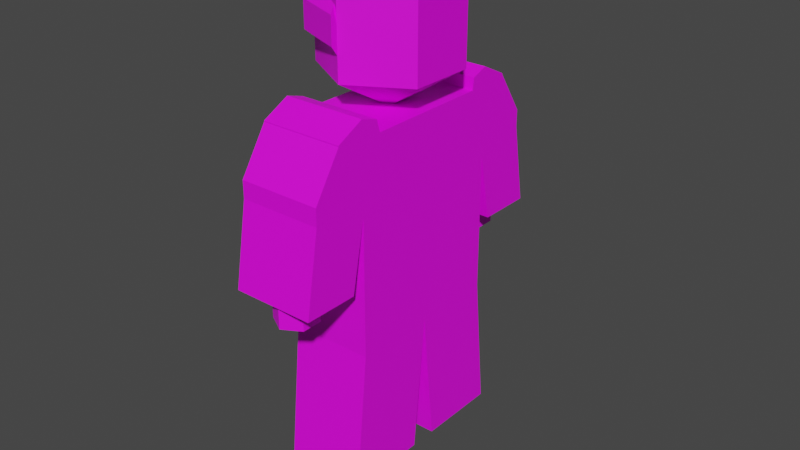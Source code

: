 # Source: pa.blend  (saved by Blender 3.3.6; exported with 4.5.12 LTS)
import bpy
from mathutils import Matrix  # noqa: F401  (used for matrix-valued properties, if any)

bpy.ops.wm.read_factory_settings(use_empty=True)
scene = bpy.context.scene
scene.name = 'Scene'

# ---- collections
col_collection_2 = bpy.data.collections.new('Collection 2'); scene.collection.children.link(col_collection_2)

# ---- images (referenced by path relative to the original .blend; pixels are not part of the script)
import os
ASSET_DIR = os.environ.get("B2B_ASSET_DIR", "")  # directory of the original .blend (textures are referenced by path, not embedded)
HERE = os.path.dirname(os.path.abspath(__file__))  # packed textures are extracted next to this script under _unpacked/

def load_image(name, relpath, width, height, colorspace="sRGB"):
    """Load a texture the original file referenced (path relative to the .blend, or extracted next to this script)."""
    p = next((c for c in (os.path.join(HERE, relpath), os.path.join(ASSET_DIR, relpath)) if relpath and os.path.exists(c)), "")
    if p:
        img = bpy.data.images.load(p, check_existing=True)
        img.name = name
    else:  # same state as the original file: an image datablock whose file is absent (Cycles renders it pink)
        img = bpy.data.images.new(name, width, height)
        img.source = "FILE"
        img.filepath = "//" + (relpath or name)
    img.colorspace_settings.name = colorspace
    return img
img_pa_nomouth_png = load_image('pa_nomouth.png', 'pa_nomouth.png', 1024, 1024, 'sRGB')

# ---- materials (node trees are filled in below, after node groups)
mat_material_001 = bpy.data.materials.new('Material.001')
mat_material_001.use_transparent_shadow = False

# ---- material node trees
mat_material_001.use_nodes = True; mat_material_001.node_tree.nodes.clear()
_N = mat_material_001.node_tree.nodes; _L = mat_material_001.node_tree.links
n0 = _N.new('ShaderNodeBsdfPrincipled'); n0.name = 'Principled BSDF'; n0.location = (10, 300)
n0.distribution = 'GGX'
n0.subsurface_method = 'RANDOM_WALK_SKIN'
n0.inputs[3].default_value = 1.45
n0.inputs[27].default_value = (0.0, 0.0, 0.0, 1.0)
n0.inputs[28].default_value = 1.0
n1 = _N.new('ShaderNodeOutputMaterial'); n1.name = 'Material Output'; n1.location = (300, 300)
n2 = _N.new('ShaderNodeTexImage'); n2.name = 'Image Texture'; n2.location = (-280, 260)
n2.image = img_pa_nomouth_png
_L.new(n0.outputs[0], n1.inputs[0])
_L.new(n2.outputs[0], n0.inputs[0])
n1.is_active_output = True

# ---- world
world_world = bpy.data.worlds.new('World'); scene.world = world_world
world_world.use_nodes = True; world_world.node_tree.nodes.clear()
_N = world_world.node_tree.nodes; _L = world_world.node_tree.links
n0 = _N.new('ShaderNodeOutputWorld'); n0.name = 'World Output'; n0.location = (300, 300)
n1 = _N.new('ShaderNodeBackground'); n1.name = 'Background'; n1.location = (10, 300)
n1.inputs[0].default_value = (0.05088, 0.05088, 0.05088, 1.0)
_L.new(n1.outputs[0], n0.inputs[0])
n0.is_active_output = True
world_world.color = (0.05088, 0.05088, 0.05088)
world_world.use_sun_shadow = False
world_world.sun_shadow_jitter_overblur = 0.0

# ---- meshes
me_sphere_002 = bpy.data.meshes.new('Sphere.002')
me_sphere_002.from_pydata([(-0.2219, 0.2219, 1.965), (0.0, 0.194, 1.8), (0.09155, 0.0, 1.776), (0.03474, -0.1372, 1.776), (-0.3138, 0.0, 1.965), (-0.1372, -0.1372, 1.8), (0.0, -0.3138, 1.849), (0.0, -0.194, 1.684), (-0.2219, -0.2219, 1.965), (0.0, -0.194, 1.8), (-0.2219, -0.2219, 1.849), (-0.1372, -0.1372, 1.684), (0.0, 0.0, 1.621), (0.0, -0.3138, 1.965), (-0.3138, 0.0, 1.849), (-0.194, 0.0, 1.804), (0.0, 0.3138, 1.965), (-0.194, 0.0, 1.92), (0.03474, 0.1372, 1.776), (0.0, 0.3138, 1.849), (0.0, 0.194, 1.684), (-0.1372, 0.1372, 1.8), (-0.2219, 0.2219, 1.849), (-0.1372, 0.1372, 1.684), (0.0, 0.2858, 1.704), (0.2475, 0.1429, 2.034), (0.2475, 0.1429, 1.704), (0.2475, -0.1429, 2.034), (0.2475, -0.1429, 1.704), (-5.215e-08, -0.2858, 2.034), (-5.215e-08, -0.2858, 1.704), (0.0, 0.0, 1.539), (0.0, 0.0, 2.147), (-0.2475, -0.1429, 2.034), (-0.2475, -0.1429, 1.704), (-0.2475, 0.1429, 2.034), (-0.2475, 0.1429, 1.704), (9.686e-08, 0.2858, 2.034), (-0.173, -0.3719, 0.6677), (-0.173, -0.3719, 1.268), (0.187, -0.3719, 1.268), (-0.173, -0.4919, 1.561), (0.187, -0.4919, 1.561), (-0.173, -0.6119, 1.321), (0.187, -0.6119, 1.321), (-0.173, -0.4319, 0.9677), (0.187, -0.4319, 0.9677), (-0.173, -0.6719, 0.9677), (0.187, -0.6719, 0.9677), (-0.173, -0.4319, 0.06769), (0.187, -0.4319, 0.06769), (0.187, -0.3719, 0.6677), (-0.173, -0.07194, 0.06769), (0.187, -0.07194, 0.06769), (-0.07268, 0.5741, 0.8546), (0.006988, -0.4599, 0.8546), (0.08665, -0.5059, 0.8546), (0.006988, 0.5281, 1.014), (0.08665, -0.5979, 0.8546), (0.006988, 0.5281, 0.8015), (0.006988, 0.4361, 0.8546), (0.006988, -0.6439, 0.9608), (0.006988, -0.6439, 0.8546), (0.006988, -0.5519, 0.8015), (0.006988, -0.5519, 1.014), (-0.07268, -0.5979, 0.8546), (0.08665, 0.4821, 0.8546), (-0.07268, -0.5059, 0.8546), (0.08665, 0.5741, 0.8546), (0.006988, -0.4599, 0.9608), (0.006988, 0.6201, 0.8546), (-0.173, 0.3481, 0.6677), (-0.173, 0.3481, 1.568), (0.187, 0.3481, 1.568), (-0.173, -0.01194, 1.568), (0.187, -0.01194, 0.6677), (0.187, -0.01194, 1.568), (-0.173, 0.3481, 1.268), (0.187, 0.3481, 1.268), (0.187, -0.01194, 1.268), (-0.173, -0.01194, 1.268), (-0.173, 0.4681, 1.561), (0.187, 0.4681, 1.561), (-0.173, 0.5881, 1.321), (0.187, 0.5881, 1.321), (-0.173, 0.4081, 0.9677), (0.187, 0.4081, 0.9677), (-0.173, 0.6481, 0.9677), (0.187, 0.6481, 0.9677), (-0.173, 0.4081, 0.06769), (0.187, 0.4081, 0.06769), (0.187, 0.3481, 0.6677), (-0.173, 0.04806, 0.06769), (-0.173, -0.01194, 0.6677), (0.187, 0.04806, 0.06769), (-0.07268, -0.5979, 0.9608), (0.08665, 0.4821, 0.9608), (-0.07268, -0.5059, 0.9608), (0.08665, 0.5741, 0.9608), (0.006988, 0.6201, 0.9608), (-0.07268, 0.5741, 0.9608), (-0.07268, 0.4821, 0.9608), (-0.07268, 0.4821, 0.8546), (0.08665, -0.5059, 0.9608), (0.006988, 0.4361, 0.9608), (0.08665, -0.5979, 0.9608), (-0.173, -0.3719, 1.646), (0.187, -0.4919, 1.586), (-0.173, -0.4919, 1.586), (-0.173, 0.3481, 1.646), (0.187, 0.4681, 1.586), (-0.173, 0.4681, 1.586), (-0.173, -0.6119, 1.396), (-0.173, -0.4919, 1.581), (0.187, -0.4919, 1.581), (0.187, -0.6119, 1.396), (-0.173, 0.5881, 1.396), (-0.173, 0.4681, 1.581), (0.187, 0.4681, 1.581), (0.187, 0.5881, 1.396), (0.187, -0.3719, 1.568), (-0.173, -0.3719, 1.568), (0.187, -0.3719, 1.646), (0.187, 0.3481, 1.646), (0.187, -0.2759, 1.568), (-0.173, -0.2759, 1.568), (0.187, -0.2931, 1.622), (-0.173, -0.2931, 1.622), (0.187, 0.2709, 1.568), (-0.173, 0.2709, 1.568), (0.187, 0.2776, 1.619), (-0.173, 0.2776, 1.619), (-0.2083, 0.179, 2.005), (-0.2824, 0.0, 2.005), (-0.2083, -0.179, 2.005), (-0.02933, -0.2531, 2.005), (-0.02933, 0.2531, 2.005), (-0.05384, -0.1577, 1.744), (-0.05384, -0.09748, 1.661), (-0.1654, -0.1115, 1.744), (-0.2116, -1.059e-09, 1.744), (-0.05384, 0.1577, 1.744), (-0.05384, 0.09748, 1.661), (-0.1654, 0.1115, 1.744)], [], [(12, 3, 2), (12, 7, 3), (12, 11, 7), (1, 16, 0, 21), (15, 17, 5, 11), (5, 17, 4, 8), (12, 15, 11), (9, 5, 8, 13), (6, 13, 8, 10), (12, 2, 18), (7, 9, 13, 6), (23, 21, 17, 15), (12, 18, 20), (14, 4, 0, 22), (21, 0, 4, 17), (10, 8, 4, 14), (12, 20, 23), (19, 16, 1, 20), (20, 1, 21, 23), (22, 0, 16, 19), (12, 23, 15), (11, 5, 9, 7), (31, 24, 26), (24, 37, 25, 26), (37, 32, 25), (31, 26, 28), (26, 25, 27, 28), (25, 32, 27), (31, 28, 30), (28, 27, 29, 30), (27, 32, 29), (31, 30, 34), (30, 29, 33, 34), (29, 32, 33), (31, 34, 36), (34, 33, 35, 36), (33, 32, 35), (31, 36, 24), (36, 35, 37, 24), (35, 32, 37), (79, 76, 120, 40), (39, 40, 46, 45), (93, 75, 51, 38), (76, 74, 121, 120), (39, 121, 74, 80), (38, 39, 80, 93), (51, 40, 39, 38), (75, 79, 40, 51), (43, 44, 115, 112), (41, 42, 107, 108), (121, 39, 43, 41), (40, 120, 42, 44), (45, 46, 48, 47), (43, 39, 45, 47), (44, 43, 47, 48), (40, 44, 48, 46), (53, 75, 51, 50), (50, 51, 38, 49), (52, 53, 50, 49), (93, 75, 53, 52), (49, 38, 93, 52), (63, 55, 56), (55, 69, 103, 56), (69, 64, 103), (63, 56, 58), (56, 103, 105, 58), (103, 64, 105), (63, 58, 62), (58, 105, 61, 62), (105, 64, 61), (63, 62, 65), (62, 61, 95, 65), (61, 64, 95), (63, 65, 67), (65, 95, 97, 67), (95, 64, 97), (63, 67, 55), (67, 97, 69, 55), (97, 64, 69), (99, 57, 98), (54, 100, 99, 70), (100, 57, 99), (59, 68, 66), (59, 70, 68), (98, 57, 96), (70, 99, 98, 68), (59, 66, 60), (59, 60, 102), (96, 57, 104), (59, 102, 54), (102, 101, 100, 54), (104, 57, 101), (59, 54, 70), (101, 57, 100), (79, 78, 73, 76), (77, 85, 86, 78), (93, 71, 91, 75), (76, 73, 72, 74), (80, 93, 75, 79), (77, 80, 74, 72), (71, 93, 80, 77), (74, 80, 79, 76), (91, 71, 77, 78), (75, 91, 78, 79), (81, 82, 118, 117), (82, 81, 111, 110), (72, 81, 83, 77), (78, 84, 82, 73), (85, 87, 88, 86), (83, 87, 85, 77), (84, 88, 87, 83), (78, 86, 88, 84), (94, 90, 91, 75), (90, 89, 71, 91), (92, 89, 90, 94), (93, 92, 94, 75), (89, 92, 93, 71), (60, 66, 96, 104), (66, 68, 98, 96), (102, 60, 104, 101), (122, 106, 108, 107), (123, 110, 111, 109), (81, 72, 109, 111), (121, 41, 108, 106), (73, 82, 110, 123), (42, 120, 122, 107), (115, 114, 113, 112), (119, 116, 117, 118), (42, 41, 113, 114), (82, 84, 119, 118), (83, 81, 117, 116), (44, 42, 114, 115), (41, 43, 112, 113), (84, 83, 116, 119), (122, 120, 124, 126), (123, 109, 131, 130), (124, 125, 127, 126), (121, 106, 127, 125), (106, 122, 126, 127), (120, 121, 125, 124), (129, 128, 130, 131), (72, 73, 128, 129), (73, 123, 130, 128), (109, 72, 129, 131), (0, 132, 136, 16), (8, 134, 133, 4), (13, 135, 134, 8), (0, 4, 133, 132), (9, 135, 13), (16, 136, 1), (22, 143, 140, 14), (14, 140, 139, 10), (20, 142, 141, 19), (19, 141, 143, 22), (6, 137, 138, 7), (10, 139, 137, 6)])
_uv = me_sphere_002.uv_layers.new(name='UVMap')
_uv.uv.foreach_set('vector', [0.8619, 0.05976, 0.8948, 0.03137, 0.8948, 0.06012, 0.8619, 0.05976, 0.8755, 0.01926, 0.8948, 0.03137, 0.8316, 0.763, 0.8024, 0.7345, 0.8311, 0.7224, 0.8362, 0.8665, 0.8367, 0.9019, 0.7902, 0.9019, 0.8075, 0.8665, 0.7016, 0.8651, 0.7259, 0.8651, 0.7005, 0.8939, 0.6763, 0.8939, 0.8279, 0.4059, 0.8155, 0.4348, 0.7902, 0.4349, 0.8095, 0.3884, 0.8316, 0.763, 0.7902, 0.7635, 0.8024, 0.7345, 0.2078, 0.8851, 0.179, 0.8851, 0.1615, 0.8501, 0.208, 0.8501, 0.09116, 0.8501, 0.1154, 0.8504, 0.1154, 0.8969, 0.09116, 0.8966, 0.8619, 0.05976, 0.8948, 0.06012, 0.8942, 0.08886, 0.8849, 0.3884, 0.8893, 0.4122, 0.8708, 0.4508, 0.8664, 0.4269, 0.6763, 0.8364, 0.7005, 0.8364, 0.7259, 0.8651, 0.7016, 0.8651, 0.8619, 0.05976, 0.8942, 0.08886, 0.8747, 0.1006, 0.8523, 0.2811, 0.8766, 0.2811, 0.8771, 0.3276, 0.8528, 0.3276, 0.8279, 0.4634, 0.8095, 0.4814, 0.7902, 0.4349, 0.8155, 0.4348, 0.8528, 0.2346, 0.8771, 0.2346, 0.8766, 0.2811, 0.8523, 0.2811, 0.8316, 0.763, 0.8316, 0.8037, 0.8028, 0.792, 0.8694, 0.5804, 0.8761, 0.5571, 0.8907, 0.5973, 0.884, 0.6206, 0.8359, 0.8422, 0.8362, 0.8665, 0.8075, 0.8665, 0.8071, 0.8422, 0.2626, 0.8887, 0.2869, 0.8886, 0.2869, 0.9351, 0.2626, 0.9352, 0.8316, 0.763, 0.8028, 0.792, 0.7902, 0.7635, 0.1788, 0.9093, 0.179, 0.8851, 0.2078, 0.8851, 0.2076, 0.9093, 0.07112, 0.4483, 0.01926, 0.4184, 0.07112, 0.3884, 0.4484, 0.7305, 0.5175, 0.7305, 0.518, 0.7824, 0.4489, 0.7824, 0.2652, 0.4183, 0.2137, 0.4486, 0.2134, 0.3884, 0.07112, 0.4483, 0.07112, 0.3884, 0.123, 0.4184, 0.8234, 0.01926, 0.8234, 0.0884, 0.7635, 0.0884, 0.7635, 0.01926, 0.2134, 0.3884, 0.2137, 0.4486, 0.1615, 0.4184, 0.07112, 0.4483, 0.123, 0.4184, 0.123, 0.4783, 0.6314, 0.7823, 0.5623, 0.7823, 0.5633, 0.7304, 0.6325, 0.7304, 0.1615, 0.4184, 0.2137, 0.4486, 0.1615, 0.4783, 0.07112, 0.4483, 0.123, 0.4783, 0.07112, 0.5082, 0.6325, 0.7304, 0.5633, 0.7304, 0.5623, 0.6785, 0.6314, 0.6785, 0.1615, 0.4783, 0.2137, 0.4486, 0.2134, 0.5082, 0.07112, 0.4483, 0.07112, 0.5082, 0.01926, 0.4783, 0.8234, 0.1269, 0.8234, 0.196, 0.7635, 0.196, 0.7635, 0.1269, 0.2134, 0.5082, 0.2137, 0.4486, 0.2652, 0.4782, 0.07112, 0.4483, 0.01926, 0.4783, 0.01926, 0.4184, 0.4489, 0.6786, 0.518, 0.6786, 0.5175, 0.7305, 0.4484, 0.7305, 0.2652, 0.4782, 0.2137, 0.4486, 0.2652, 0.4183, 0.1576, 0.2707, 0.1576, 0.3336, 0.08213, 0.3336, 0.08213, 0.2707, 0.01926, 0.8116, 0.01926, 0.7361, 0.0819, 0.7361, 0.0819, 0.8116, 0.2369, 0.6221, 0.1615, 0.6221, 0.1615, 0.5467, 0.2369, 0.5467, 0.01926, 0.6222, 0.09469, 0.6222, 0.09469, 0.6976, 0.01926, 0.6976, 0.5482, 0.2707, 0.5482, 0.3335, 0.4727, 0.3335, 0.4727, 0.2707, 0.5482, 0.145, 0.5482, 0.2707, 0.4727, 0.2707, 0.4727, 0.145, 0.5238, 0.5145, 0.5238, 0.6401, 0.4484, 0.6401, 0.4484, 0.5145, 0.1576, 0.145, 0.1576, 0.2707, 0.08213, 0.2707, 0.08213, 0.145, 0.6495, 0.09371, 0.725, 0.09371, 0.725, 0.1095, 0.6495, 0.1095, 0.9343, 0.5524, 0.9343, 0.6278, 0.9292, 0.6278, 0.9292, 0.5524, 0.5482, 0.3335, 0.5482, 0.2707, 0.5985, 0.2818, 0.5733, 0.3321, 0.08213, 0.2707, 0.08213, 0.3336, 0.05698, 0.3322, 0.03183, 0.2819, 0.7805, 0.6278, 0.7805, 0.5524, 0.8308, 0.5524, 0.8308, 0.6278, 0.5985, 0.2818, 0.5482, 0.2707, 0.5607, 0.2078, 0.611, 0.2078, 0.725, 0.09371, 0.6495, 0.09371, 0.6495, 0.01926, 0.725, 0.01926, 0.08213, 0.2707, 0.03183, 0.2819, 0.01926, 0.2078, 0.06955, 0.2078, 0.145, 0.01926, 0.1576, 0.145, 0.08213, 0.145, 0.06955, 0.01926, 0.5238, 0.3884, 0.5238, 0.5145, 0.4484, 0.5145, 0.4484, 0.3884, 0.1615, 0.8115, 0.1615, 0.7361, 0.2369, 0.7361, 0.2369, 0.8115, 0.7517, 0.5139, 0.6763, 0.5139, 0.6763, 0.3884, 0.7517, 0.3884, 0.5607, 0.01926, 0.5482, 0.145, 0.4727, 0.145, 0.4853, 0.01926, 0.03595, 0.8693, 0.03595, 0.8886, 0.01926, 0.879, 0.3568, 0.9483, 0.3346, 0.9483, 0.3344, 0.9316, 0.3567, 0.9316, 0.8786, 0.1776, 0.8784, 0.1584, 0.8953, 0.168, 0.03595, 0.8693, 0.01926, 0.879, 0.01926, 0.8597, 0.8886, 0.6591, 0.8886, 0.6814, 0.8694, 0.6814, 0.8694, 0.6591, 0.8953, 0.168, 0.8784, 0.1584, 0.8953, 0.1487, 0.03595, 0.8693, 0.01926, 0.8597, 0.03595, 0.8501, 0.8756, 0.9193, 0.8978, 0.9193, 0.8975, 0.936, 0.8752, 0.936, 0.8953, 0.1487, 0.8784, 0.1584, 0.8786, 0.1391, 0.03595, 0.8693, 0.03595, 0.8501, 0.05265, 0.8597, 0.8752, 0.936, 0.8975, 0.936, 0.8978, 0.9527, 0.8756, 0.9527, 0.8786, 0.1391, 0.8784, 0.1584, 0.8619, 0.1487, 0.03595, 0.8693, 0.05265, 0.8597, 0.05265, 0.879, 0.5816, 0.935, 0.5816, 0.9572, 0.5623, 0.9572, 0.5623, 0.935, 0.8619, 0.1487, 0.8784, 0.1584, 0.8619, 0.168, 0.03595, 0.8693, 0.05265, 0.879, 0.03595, 0.8886, 0.3567, 0.965, 0.3344, 0.965, 0.3346, 0.9483, 0.3568, 0.9483, 0.8619, 0.168, 0.8784, 0.1584, 0.8786, 0.1776, 0.8752, 0.8519, 0.892, 0.8613, 0.8752, 0.8711, 0.01942, 0.9271, 0.04168, 0.9271, 0.04151, 0.9438, 0.01926, 0.9438, 0.8919, 0.8422, 0.892, 0.8613, 0.8752, 0.8519, 0.3511, 0.8738, 0.3511, 0.8546, 0.3678, 0.8642, 0.3511, 0.8738, 0.3344, 0.8642, 0.3511, 0.8546, 0.8752, 0.8711, 0.892, 0.8613, 0.8919, 0.8808, 0.01926, 0.9438, 0.04151, 0.9438, 0.04168, 0.9605, 0.01942, 0.9605, 0.3511, 0.8738, 0.3678, 0.8642, 0.3678, 0.8835, 0.3511, 0.8738, 0.3678, 0.8835, 0.3511, 0.8931, 0.8919, 0.8808, 0.892, 0.8613, 0.9086, 0.8711, 0.3511, 0.8738, 0.3511, 0.8931, 0.3344, 0.8835, 0.4676, 0.9351, 0.4676, 0.9573, 0.4484, 0.9573, 0.4484, 0.9351, 0.9086, 0.8711, 0.892, 0.8613, 0.9086, 0.8519, 0.3511, 0.8738, 0.3344, 0.8835, 0.3344, 0.8642, 0.9086, 0.8519, 0.892, 0.8613, 0.8919, 0.8422, 0.1576, 0.2707, 0.233, 0.2707, 0.233, 0.3336, 0.1576, 0.3336, 0.3344, 0.7406, 0.3968, 0.7406, 0.3968, 0.816, 0.3344, 0.816, 0.2369, 0.6221, 0.2369, 0.6976, 0.1615, 0.6976, 0.1615, 0.6221, 0.01926, 0.6222, 0.01926, 0.5467, 0.09469, 0.5467, 0.09469, 0.6222, 0.3344, 0.6393, 0.3344, 0.5136, 0.4098, 0.5136, 0.4098, 0.6393, 0.3973, 0.2707, 0.4727, 0.2707, 0.4727, 0.3335, 0.3973, 0.3335, 0.3973, 0.145, 0.4727, 0.145, 0.4727, 0.2707, 0.3973, 0.2707, 0.3344, 0.7021, 0.3344, 0.6393, 0.4098, 0.6393, 0.4098, 0.7021, 0.5623, 0.5143, 0.6378, 0.5143, 0.6378, 0.64, 0.5623, 0.64, 0.1576, 0.145, 0.233, 0.145, 0.233, 0.2707, 0.1576, 0.2707, 0.9513, 0.8422, 0.9513, 0.9177, 0.9471, 0.9177, 0.9471, 0.8422, 0.9329, 0.3884, 0.9329, 0.4638, 0.9278, 0.4638, 0.9278, 0.3884, 0.3973, 0.3335, 0.3721, 0.3321, 0.347, 0.2818, 0.3973, 0.2707, 0.233, 0.2707, 0.2833, 0.2819, 0.2582, 0.3322, 0.233, 0.3336, 0.8138, 0.31, 0.7635, 0.31, 0.7635, 0.2346, 0.8138, 0.2346, 0.347, 0.2818, 0.3344, 0.2078, 0.3847, 0.2078, 0.3973, 0.2707, 0.725, 0.2424, 0.725, 0.3167, 0.6495, 0.3167, 0.6495, 0.2424, 0.233, 0.2707, 0.2456, 0.2078, 0.2959, 0.2078, 0.2833, 0.2819, 0.1701, 0.01926, 0.2456, 0.01926, 0.233, 0.145, 0.1576, 0.145, 0.5623, 0.3884, 0.6378, 0.3884, 0.6378, 0.5143, 0.5623, 0.5143, 0.6763, 0.7979, 0.6763, 0.7224, 0.7517, 0.7224, 0.7517, 0.7979, 0.3344, 0.5136, 0.3344, 0.3884, 0.4098, 0.3884, 0.4098, 0.5136, 0.3847, 0.01926, 0.4601, 0.01926, 0.4727, 0.145, 0.3973, 0.145, 0.9564, 0.1558, 0.956, 0.1725, 0.9338, 0.1725, 0.9341, 0.1558, 0.6763, 0.9324, 0.6955, 0.9324, 0.6955, 0.9546, 0.6763, 0.9546, 0.956, 0.1391, 0.9564, 0.1558, 0.9341, 0.1558, 0.9338, 0.1391, 0.5875, 0.821, 0.5875, 0.8964, 0.5623, 0.8962, 0.5623, 0.8208, 0.4734, 0.8963, 0.4484, 0.8966, 0.4484, 0.8211, 0.4734, 0.8209, 0.3721, 0.3321, 0.3973, 0.3335, 0.3973, 0.3498, 0.3721, 0.3373, 0.5482, 0.3335, 0.5733, 0.3321, 0.5733, 0.3373, 0.5482, 0.3498, 0.233, 0.3336, 0.2582, 0.3322, 0.2582, 0.3373, 0.233, 0.3499, 0.05698, 0.3322, 0.08213, 0.3336, 0.08213, 0.3499, 0.05698, 0.3373, 0.725, 0.1095, 0.725, 0.149, 0.6495, 0.149, 0.6495, 0.1095, 0.725, 0.2266, 0.6495, 0.2266, 0.6495, 0.1875, 0.725, 0.1875, 0.9375, 0.01926, 0.9375, 0.0947, 0.9333, 0.0947, 0.9333, 0.01926, 0.2582, 0.3322, 0.2833, 0.2819, 0.2833, 0.2976, 0.2582, 0.3363, 0.347, 0.2818, 0.3721, 0.3321, 0.3721, 0.3363, 0.347, 0.2976, 0.03183, 0.2819, 0.05698, 0.3322, 0.05698, 0.3363, 0.03183, 0.2976, 0.5733, 0.3321, 0.5985, 0.2818, 0.5985, 0.2976, 0.5733, 0.3363, 0.725, 0.2424, 0.6495, 0.2424, 0.6495, 0.2266, 0.725, 0.2266, 0.08213, 0.3499, 0.08213, 0.3336, 0.1023, 0.3336, 0.09866, 0.3449, 0.4734, 0.8963, 0.4734, 0.8209, 0.4882, 0.821, 0.4882, 0.8964, 0.2869, 0.7746, 0.2869, 0.8501, 0.2755, 0.8501, 0.2755, 0.7746, 0.5482, 0.3335, 0.5482, 0.3498, 0.5316, 0.3448, 0.528, 0.3335, 0.5875, 0.8964, 0.5875, 0.821, 0.604, 0.8209, 0.604, 0.8963, 0.2956, 0.5467, 0.2956, 0.6221, 0.2755, 0.6221, 0.2755, 0.5467, 0.8809, 0.7224, 0.8809, 0.7979, 0.8701, 0.7979, 0.8701, 0.7224, 0.2755, 0.7361, 0.2755, 0.6607, 0.2916, 0.6607, 0.2916, 0.7361, 0.233, 0.3336, 0.233, 0.3499, 0.2182, 0.3443, 0.2168, 0.3336, 0.3973, 0.3498, 0.3973, 0.3335, 0.4134, 0.3335, 0.412, 0.3442, 0.9714, 0.3893, 0.9807, 0.3884, 0.9807, 0.4289, 0.9714, 0.4396, 0.8771, 0.2346, 0.8856, 0.2436, 0.8852, 0.2811, 0.8766, 0.2811, 0.9807, 0.7737, 0.9713, 0.763, 0.9713, 0.7224, 0.9807, 0.7234, 0.8771, 0.3276, 0.8766, 0.2811, 0.8852, 0.2811, 0.8856, 0.3186, 0.8893, 0.4122, 0.8849, 0.4569, 0.8708, 0.4508, 0.8761, 0.5571, 0.8907, 0.5524, 0.8907, 0.5973, 0.6955, 0.5716, 0.7074, 0.5948, 0.6977, 0.6181, 0.6763, 0.6181, 0.6763, 0.6181, 0.6977, 0.6181, 0.7074, 0.6415, 0.6955, 0.6647, 0.9328, 0.7652, 0.9194, 0.7811, 0.9194, 0.7596, 0.9328, 0.7224, 0.742, 0.5524, 0.7308, 0.5851, 0.7074, 0.5948, 0.6955, 0.5716, 0.9241, 0.2346, 0.9375, 0.2718, 0.9375, 0.2932, 0.9241, 0.2773, 0.6955, 0.6647, 0.7074, 0.6415, 0.7308, 0.6512, 0.742, 0.6839])
me_sphere_002.materials.append(mat_material_001)
me_sphere_002.update()
arm_armature = bpy.data.armatures.new('Armature')  # bones are not reproduced

# ---- objects
ob_armature_matador = bpy.data.objects.new('Armature.matador', arm_armature)
ob_body = bpy.data.objects.new('Body', me_sphere_002)

# ---- transforms, parenting, visibility, modifiers, constraints
ob_armature_matador.location = (0.0, 0.0, 0.0)
ob_armature_matador.show_in_front = True
ob_body.parent = ob_armature_matador
ob_body.location = (0.0, 0.0, 0.0)
_vg = ob_body.vertex_groups.new(name='Root')
for _i, _w in zip([89, 92, 94], [0.04567, 0.6942, 0.07328]): _vg.add([_i], _w, 'REPLACE')
_vg = ob_body.vertex_groups.new(name='Body')
for _i, _w in zip([40, 46, 74, 76, 78, 79, 80, 86], [0.05898, 0.01301, 0.086, 0.3085, 0.06073, 0.9295, 0.02229, 0.01497]): _vg.add([_i], _w, 'REPLACE')
_vg = ob_body.vertex_groups.new(name='Spine1')
for _i, _w in zip([38, 51, 52, 53, 71, 75, 91, 92, 93, 94], [0.1158, 0.1258, 0.07076, 0.04284, 0.1127, 0.917, 0.1228, 0.06345, 0.9199, 0.04501]): _vg.add([_i], _w, 'REPLACE')
_vg = ob_body.vertex_groups.new(name='Spine2')
for _i, _w in zip([39, 45, 74, 76, 77, 80, 85], [0.05066, 0.00235, 0.282, 0.07386, 0.0524, 0.8574, 0.004217]): _vg.add([_i], _w, 'REPLACE')
_vg = ob_body.vertex_groups.new(name='Spine3')
for _i, _w in zip([24, 25, 26, 27, 28, 29, 30, 31, 33, 34, 35, 36, 37], [0.4025, 0.0, 0.0, 0.0, 0.0, 0.1028, 0.437, 1.0, 0.0842, 0.4219, 0.0842, 0.4219, 0.1023]): _vg.add([_i], _w, 'REPLACE')
_vg = ob_body.vertex_groups.new(name='Head')
for _i, _w in zip([0, 1, 2, 3, 4, 5, 6, 7, 8, 9, 10, 11, 12, 13, 14, 15, 16, 17, 18, 19, 20, 21, 22, 23, 24, 25, 26, 27, 28, 29, 30, 32, 33, 34, 35, 36, 37, 132, 133, 134, 135, 136, 137, 138, 139, 140, 141, 142, 143], [1.0, 1.0, 1.0, 1.0, 1.0, 1.0, 1.0, 1.0, 1.0, 1.0, 1.0, 1.0, 1.0, 1.0, 1.0, 1.0, 1.0, 1.0, 1.0, 1.0, 1.0, 1.0, 1.0, 1.0, 0.5975, 1.0, 1.0, 1.0, 1.0, 0.8972, 0.563, 1.0, 0.9158, 0.5781, 0.9158, 0.5781, 0.8977, 1.0, 1.0, 1.0, 1.0, 1.0, 1.0, 1.0, 1.0, 1.0, 1.0, 1.0, 1.0]): _vg.add([_i], _w, 'REPLACE')
_vg = ob_body.vertex_groups.new(name='Shoulder.L')
for _i, _w in zip([72, 73, 74, 76, 78, 81, 82, 83, 84, 85, 86, 87, 88, 109, 110, 111, 116, 117, 118, 119, 123, 128, 129, 130, 131], [0.4523, 0.4502, 0.1403, 0.1395, 0.002177, 0.4302, 0.4306, 0.03015, 0.03458, 0.01137, 0.01233, 0.01852, 0.02018, 0.4563, 0.4466, 0.4436, 0.112, 0.4429, 0.4344, 0.1137, 0.4597, 0.4099, 0.3753, 0.4299, 0.4082]): _vg.add([_i], _w, 'REPLACE')
_vg = ob_body.vertex_groups.new(name='Arm.L')
for _i, _w in zip([71, 72, 73, 74, 76, 77, 78, 80, 81, 82, 83, 84, 85, 86, 87, 88, 91, 109, 110, 111, 116, 117, 118, 119, 123, 128, 129, 130, 131], [0.03795, 0.5165, 0.513, 0.1715, 0.1665, 0.8822, 0.8737, 0.02538, 0.5621, 0.5603, 0.9448, 0.9403, 0.9026, 0.8989, 0.9167, 0.9154, 0.04848, 0.5328, 0.545, 0.5495, 0.8775, 0.5507, 0.5573, 0.8743, 0.5268, 0.5648, 0.6046, 0.549, 0.5753]): _vg.add([_i], _w, 'REPLACE')
_vg = ob_body.vertex_groups.new(name='Forearm.L')
_vg.add([54, 57, 59, 60, 66, 68, 70, 96, 98, 99, 100, 101, 102, 104], 1.0, 'REPLACE')
_vg = ob_body.vertex_groups.new(name='Shoulder.R')
for _i, _w in zip([40, 41, 42, 43, 44, 45, 46, 47, 48, 74, 76, 106, 107, 108, 112, 113, 114, 115, 120, 121, 122, 124, 125, 126, 127], [0.0002471, 0.4307, 0.4298, 0.02656, 0.03801, 0.009998, 0.01144, 0.01701, 0.0203, 0.1415, 0.1381, 0.4619, 0.4418, 0.4476, 0.1097, 0.438, 0.4408, 0.1171, 0.443, 0.4584, 0.4509, 0.3519, 0.3941, 0.3924, 0.4217]): _vg.add([_i], _w, 'REPLACE')
_vg = ob_body.vertex_groups.new(name='Arm.R')
for _i, _w in zip([38, 39, 40, 41, 42, 43, 44, 45, 46, 47, 48, 51, 74, 76, 80, 106, 107, 108, 112, 113, 114, 115, 120, 121, 122, 124, 125, 126, 127], [0.04079, 0.8862, 0.8778, 0.5621, 0.5611, 0.9472, 0.9393, 0.9056, 0.9017, 0.9192, 0.917, 0.05068, 0.1709, 0.168, 0.02564, 0.5282, 0.5499, 0.5459, 0.8805, 0.5557, 0.5514, 0.8709, 0.5198, 0.512, 0.5364, 0.6265, 0.587, 0.5896, 0.5623]): _vg.add([_i], _w, 'REPLACE')
_vg = ob_body.vertex_groups.new(name='Forearm.R')
_vg.add([55, 56, 58, 61, 62, 63, 64, 65, 67, 69, 95, 97, 103, 105], 1.0, 'REPLACE')
_vg = ob_body.vertex_groups.new(name='UpperLeg.L')
for _i, _w in zip([71, 78, 89, 90, 91], [0.7802, 0.0002916, 0.003428, 0.001524, 0.7566]): _vg.add([_i], _w, 'REPLACE')
_vg = ob_body.vertex_groups.new(name='LowerLeg.L')
for _i, _w in zip([89, 90, 92], [0.4266, 0.01499, 0.05783]): _vg.add([_i], _w, 'REPLACE')
_vg = ob_body.vertex_groups.new(name='UpperLeg.R')
for _i, _w in zip([38, 49, 50, 51], [0.7754, 0.04529, 0.007214, 0.7509]): _vg.add([_i], _w, 'REPLACE')
_vg = ob_body.vertex_groups.new(name='LowerLeg.R')
_vg = ob_body.vertex_groups.new(name='Foot.L')
for _i, _w in zip([71, 89, 90, 91, 92, 94], [0.008558, 0.4931, 0.9232, 0.05421, 0.1748, 0.8566]): _vg.add([_i], _w, 'REPLACE')
_vg = ob_body.vertex_groups.new(name='Foot.R')
for _i, _w in zip([38, 49, 50, 51, 52, 53], [0.05331, 0.9409, 0.9607, 0.06094, 0.9151, 0.9402]): _vg.add([_i], _w, 'REPLACE')
_vg = ob_body.vertex_groups.new(name='Eyes')
_m = ob_body.modifiers.new('Armature', 'ARMATURE')
_m.object = ob_armature_matador

# ---- collection membership
col_collection_2.objects.link(ob_armature_matador)
col_collection_2.objects.link(ob_body)

# ---- scene / render settings (as saved in the file)
scene.frame_start = 1; scene.frame_end = 40; scene.frame_set(1)
scene.render.engine = 'BLENDER_EEVEE_NEXT'
scene.cycles.use_denoising = False
scene.cycles.samples = 128
scene.cycles.sampling_pattern = 'TABULATED_SOBOL'
scene.cycles.use_adaptive_sampling = False
scene.cycles.use_light_tree = False
scene.view_settings.view_transform = 'Filmic'
bpy.context.view_layer.update()

# ---- added for rendering (the .blend has no active camera and no usable light): camera, sun
cam_auto = bpy.data.cameras.new('AutoCamera')
cam_auto.lens = 50.0
cam_auto.sensor_width = 36.0
cam_auto.clip_end = 1000.0
ob_auto_camera = bpy.data.objects.new('AutoCamera', cam_auto)
scene.collection.objects.link(ob_auto_camera)
ob_auto_camera.location = (2.56592, -3.02143, 3.06095)
ob_auto_camera.rotation_euler = (1.09748, -7.21219e-08, 0.694738)
scene.camera = ob_auto_camera
light_auto_sun = bpy.data.lights.new('AutoSun', 'SUN')
light_auto_sun.energy = 3.0
light_auto_sun.angle = 0.0523599
ob_auto_sun = bpy.data.objects.new('AutoSun', light_auto_sun)
scene.collection.objects.link(ob_auto_sun)
ob_auto_sun.rotation_euler = (0.872665, 0.174533, 0.523599)
bpy.context.view_layer.update()
